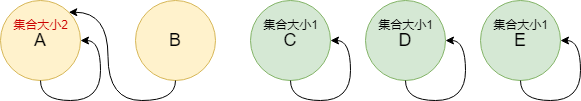

The diagram above was exported from draw.io. Its source (the exported page's mxGraphModel, read from the mxfile embedded in the PNG):
<mxGraphModel dx="1194" dy="688" grid="1" gridSize="10" guides="1" tooltips="1" connect="1" arrows="1" fold="1" page="1" pageScale="1" pageWidth="827" pageHeight="1169" math="0" shadow="0">
  <root>
    <mxCell id="0" />
    <mxCell id="1" parent="0" />
    <mxCell id="OuITsfyDqbvGNl3W6kL8-1" value="&lt;font style=&quot;font-size: 18px;&quot;&gt;A&lt;/font&gt;" style="ellipse;whiteSpace=wrap;html=1;aspect=fixed;fillColor=#fff2cc;strokeColor=#d6b656;" vertex="1" parent="1">
      <mxGeometry x="80" y="120" width="80" height="80" as="geometry" />
    </mxCell>
    <mxCell id="OuITsfyDqbvGNl3W6kL8-2" style="edgeStyle=orthogonalEdgeStyle;rounded=0;orthogonalLoop=1;jettySize=auto;html=1;exitX=0.5;exitY=1;exitDx=0;exitDy=0;entryX=1;entryY=0.5;entryDx=0;entryDy=0;curved=1;" edge="1" parent="1" source="OuITsfyDqbvGNl3W6kL8-1" target="OuITsfyDqbvGNl3W6kL8-1">
      <mxGeometry relative="1" as="geometry" />
    </mxCell>
    <mxCell id="OuITsfyDqbvGNl3W6kL8-3" value="&lt;font style=&quot;font-size: 18px;&quot;&gt;B&lt;/font&gt;" style="ellipse;whiteSpace=wrap;html=1;aspect=fixed;fillColor=#fff2cc;strokeColor=#d6b656;" vertex="1" parent="1">
      <mxGeometry x="215" y="120" width="80" height="80" as="geometry" />
    </mxCell>
    <mxCell id="OuITsfyDqbvGNl3W6kL8-4" style="edgeStyle=orthogonalEdgeStyle;rounded=0;orthogonalLoop=1;jettySize=auto;html=1;exitX=0.5;exitY=1;exitDx=0;exitDy=0;entryX=1;entryY=0;entryDx=0;entryDy=0;curved=1;" edge="1" parent="1" source="OuITsfyDqbvGNl3W6kL8-3" target="OuITsfyDqbvGNl3W6kL8-1">
      <mxGeometry relative="1" as="geometry" />
    </mxCell>
    <mxCell id="OuITsfyDqbvGNl3W6kL8-5" value="&lt;span style=&quot;font-size: 18px;&quot;&gt;C&lt;/span&gt;" style="ellipse;whiteSpace=wrap;html=1;aspect=fixed;fillColor=#d5e8d4;strokeColor=#82b366;" vertex="1" parent="1">
      <mxGeometry x="330" y="120" width="80" height="80" as="geometry" />
    </mxCell>
    <mxCell id="OuITsfyDqbvGNl3W6kL8-6" style="edgeStyle=orthogonalEdgeStyle;rounded=0;orthogonalLoop=1;jettySize=auto;html=1;exitX=0.5;exitY=1;exitDx=0;exitDy=0;entryX=1;entryY=0.5;entryDx=0;entryDy=0;curved=1;" edge="1" parent="1" source="OuITsfyDqbvGNl3W6kL8-5" target="OuITsfyDqbvGNl3W6kL8-5">
      <mxGeometry relative="1" as="geometry" />
    </mxCell>
    <mxCell id="OuITsfyDqbvGNl3W6kL8-7" value="&lt;font style=&quot;font-size: 18px;&quot;&gt;D&lt;/font&gt;" style="ellipse;whiteSpace=wrap;html=1;aspect=fixed;fillColor=#d5e8d4;strokeColor=#82b366;" vertex="1" parent="1">
      <mxGeometry x="445" y="120" width="80" height="80" as="geometry" />
    </mxCell>
    <mxCell id="OuITsfyDqbvGNl3W6kL8-8" style="edgeStyle=orthogonalEdgeStyle;rounded=0;orthogonalLoop=1;jettySize=auto;html=1;exitX=0.5;exitY=1;exitDx=0;exitDy=0;entryX=1;entryY=0.5;entryDx=0;entryDy=0;curved=1;" edge="1" parent="1" source="OuITsfyDqbvGNl3W6kL8-7" target="OuITsfyDqbvGNl3W6kL8-7">
      <mxGeometry relative="1" as="geometry" />
    </mxCell>
    <mxCell id="OuITsfyDqbvGNl3W6kL8-9" value="&lt;font style=&quot;font-size: 18px;&quot;&gt;E&lt;/font&gt;" style="ellipse;whiteSpace=wrap;html=1;aspect=fixed;fillColor=#d5e8d4;strokeColor=#82b366;" vertex="1" parent="1">
      <mxGeometry x="560" y="120" width="80" height="80" as="geometry" />
    </mxCell>
    <mxCell id="OuITsfyDqbvGNl3W6kL8-10" style="edgeStyle=orthogonalEdgeStyle;rounded=0;orthogonalLoop=1;jettySize=auto;html=1;exitX=0.5;exitY=1;exitDx=0;exitDy=0;entryX=1;entryY=0.5;entryDx=0;entryDy=0;curved=1;" edge="1" parent="1" source="OuITsfyDqbvGNl3W6kL8-9" target="OuITsfyDqbvGNl3W6kL8-9">
      <mxGeometry relative="1" as="geometry" />
    </mxCell>
    <mxCell id="OuITsfyDqbvGNl3W6kL8-11" value="&lt;font color=&quot;#cc0000&quot;&gt;集合大小2&lt;/font&gt;" style="text;html=1;align=center;verticalAlign=middle;resizable=0;points=[];autosize=1;strokeColor=none;fillColor=none;" vertex="1" parent="1">
      <mxGeometry x="80" y="130" width="80" height="30" as="geometry" />
    </mxCell>
    <mxCell id="OuITsfyDqbvGNl3W6kL8-12" value="集合大小1" style="text;html=1;align=center;verticalAlign=middle;resizable=0;points=[];autosize=1;strokeColor=none;fillColor=none;" vertex="1" parent="1">
      <mxGeometry x="330" y="130" width="80" height="30" as="geometry" />
    </mxCell>
    <mxCell id="OuITsfyDqbvGNl3W6kL8-13" value="集合大小1" style="text;html=1;align=center;verticalAlign=middle;resizable=0;points=[];autosize=1;strokeColor=none;fillColor=none;" vertex="1" parent="1">
      <mxGeometry x="445" y="130" width="80" height="30" as="geometry" />
    </mxCell>
    <mxCell id="OuITsfyDqbvGNl3W6kL8-14" value="集合大小1" style="text;html=1;align=center;verticalAlign=middle;resizable=0;points=[];autosize=1;strokeColor=none;fillColor=none;" vertex="1" parent="1">
      <mxGeometry x="560" y="130" width="80" height="30" as="geometry" />
    </mxCell>
  </root>
</mxGraphModel>